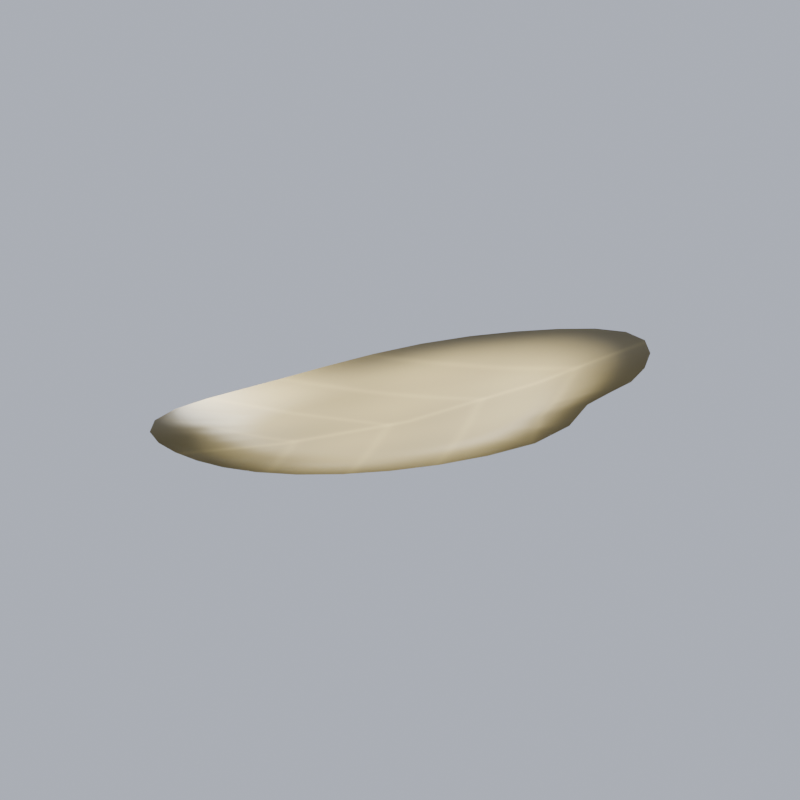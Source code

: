 # Source: env_wet_leaf_litter_r01.blend  (saved by Blender 5.3.31; exported with 4.5.12 LTS)
import bpy
from mathutils import Matrix  # noqa: F401  (used for matrix-valued properties, if any)

bpy.ops.wm.read_factory_settings(use_empty=True)
scene = bpy.context.scene
scene.name = 'Scene'

# ---- collections
col_env_wet_leaf_litter = bpy.data.collections.new('env_wet_leaf_litter'); scene.collection.children.link(col_env_wet_leaf_litter)

# ---- images (referenced by path relative to the original .blend; pixels are not part of the script)
import os
ASSET_DIR = os.environ.get("B2B_ASSET_DIR", "")  # directory of the original .blend (textures are referenced by path, not embedded)
HERE = os.path.dirname(os.path.abspath(__file__))  # packed textures are extracted next to this script under _unpacked/

def load_image(name, relpath, width, height, colorspace="sRGB"):
    """Load a texture the original file referenced (path relative to the .blend, or extracted next to this script)."""
    p = next((c for c in (os.path.join(HERE, relpath), os.path.join(ASSET_DIR, relpath)) if relpath and os.path.exists(c)), "")
    if p:
        img = bpy.data.images.load(p, check_existing=True)
        img.name = name
    else:  # same state as the original file: an image datablock whose file is absent (Cycles renders it pink)
        img = bpy.data.images.new(name, width, height)
        img.source = "FILE"
        img.filepath = "//" + (relpath or name)
    img.colorspace_settings.name = colorspace
    return img
img_m_env_wet_leaf_litter_png = load_image('M_env_wet_leaf_litter.png', '_unpacked/M_env_wet_leaf_litter.9fefa3f2.png', 256, 256, 'sRGB')

# ---- materials (node trees are filled in below, after node groups)
mat_m_env_wet_leaf_litter = bpy.data.materials.new('M_env_wet_leaf_litter')
mat_m_env_wet_leaf_litter.diffuse_color = (0.3005, 0.2346, 0.09306, 1.0)
mat_m_env_wet_leaf_litter.roughness = 0.64

# ---- material node trees
mat_m_env_wet_leaf_litter.use_nodes = True; mat_m_env_wet_leaf_litter.node_tree.nodes.clear()
_N = mat_m_env_wet_leaf_litter.node_tree.nodes; _L = mat_m_env_wet_leaf_litter.node_tree.links
n0 = _N.new('ShaderNodeBsdfPrincipled'); n0.name = 'Principled BSDF'; n0.location = (-200, 100)
n0.inputs[2].default_value = 0.64
n0.inputs[10].default_value = 0.005
n1 = _N.new('ShaderNodeOutputMaterial'); n1.name = 'Material Output'; n1.location = (200, 100)
n2 = _N.new('ShaderNodeTexImage'); n2.name = 'Image Texture'; n2.location = (0, 0)
n2.image = img_m_env_wet_leaf_litter_png
n3 = _N.new('ShaderNodeNewGeometry'); n3.name = 'Geometry'; n3.location = (0, 0)
n4 = _N.new('ShaderNodeSeparateXYZ'); n4.name = 'Separate XYZ'; n4.location = (0, 0)
n5 = _N.new('ShaderNodeMath'); n5.name = 'Math'; n5.location = (0, 0)
n5.operation = 'LESS_THAN'
n5.inputs[1].default_value = 0.06
n6 = _N.new('ShaderNodeMixRGB'); n6.name = 'Mix (Legacy)'; n6.location = (0, 0)
n6.blend_type = 'MULTIPLY'
n6.inputs[2].default_value = (0.62, 0.68, 0.73, 1.0)
_L.new(n0.outputs[0], n1.inputs[0])
_L.new(n2.outputs[0], n6.inputs[1])
_L.new(n3.outputs[0], n4.inputs[0])
_L.new(n4.outputs[2], n5.inputs[0])
_L.new(n5.outputs[0], n6.inputs[0])
_L.new(n6.outputs[0], n0.inputs[0])
n1.is_active_output = True

# ---- world
world_c011_preview_world = bpy.data.worlds.new('C011_Preview_World'); scene.world = world_c011_preview_world
world_c011_preview_world.use_nodes = True; world_c011_preview_world.node_tree.nodes.clear()
_N = world_c011_preview_world.node_tree.nodes; _L = world_c011_preview_world.node_tree.links
n0 = _N.new('ShaderNodeBackground'); n0.name = 'Background'; n0.location = (-200, 100)
n0.inputs[0].default_value = (0.78, 0.84, 1.0, 1.0)
n0.inputs[1].default_value = 0.65
n1 = _N.new('ShaderNodeOutputWorld'); n1.name = 'World Output'; n1.location = (200, 100)
_L.new(n0.outputs[0], n1.inputs[0])
n1.is_active_output = True

# ---- cameras
cam_orthographic = bpy.data.cameras.new('Orthographic')
cam_orthographic.type = 'ORTHO'
cam_orthographic.clip_end = 100.0
cam_orthographic.ortho_scale = 6.23

# ---- lights
light_rig_preview_key = bpy.data.lights.new('Rig_Preview_Key', 'AREA')
light_rig_preview_key.energy = 85.0
light_rig_preview_key.shape = 'DISK'
light_rig_preview_key.size = 1.003
light_rig_preview_fill = bpy.data.lights.new('Rig_Preview_Fill', 'AREA')
light_rig_preview_fill.energy = 60.0
light_rig_preview_fill.shape = 'DISK'
light_rig_preview_fill.size = 1.338
light_rig_preview_rim = bpy.data.lights.new('Rig_Preview_Rim', 'AREA')
light_rig_preview_rim.energy = 90.0
light_rig_preview_rim.shape = 'DISK'
light_rig_preview_rim.size = 1.003

# ---- meshes
me_leaf_plane_thickened = bpy.data.meshes.new('leaf_plane_thickened')
me_leaf_plane_thickened.from_pydata([(0.0, 0.0, 0.095), (1.218, 0.0, 0.1637), (1.202, 0.1275, 0.1634), (1.124, 0.2482, 0.1588), (1.001, 0.3569, 0.1524), (0.8497, 0.4532, 0.1461), (0.6698, 0.5346, 0.1405), (0.4605, 0.5929, 0.1352), (0.2315, 0.6206, 0.1307), (7.114e-17, 0.6196, 0.128), (-0.224, 0.6006, 0.1282), (-0.4442, 0.572, 0.1322), (-0.6648, 0.5306, 0.1398), (-0.8727, 0.4654, 0.1491), (-1.039, 0.3702, 0.157), (-1.14, 0.2518, 0.1608), (-1.177, 0.1249, 0.1604), (-1.172, 7.653e-17, 0.1584), (-1.141, -0.1211, 0.1564), (-1.084, -0.2394, 0.1542), (-0.9853, -0.3511, 0.1505), (-0.8398, -0.4479, 0.1449), (-0.6577, -0.5249, 0.1387), (-0.4539, -0.5844, 0.134), (-0.2347, -0.6292, 0.1318), (-2.255e-16, -0.6547, 0.1322), (0.2421, -0.6492, 0.1343), (0.4701, -0.6053, 0.137), (0.6627, -0.5203, 0.1394), (0.8168, -0.4134, 0.1421), (0.9478, -0.3023, 0.1461), (1.068, -0.1965, 0.1523), (1.166, -0.09747, 0.1592), (2.214, 0.0, 0.2963), (2.186, 0.2319, 0.2953), (2.043, 0.4513, 0.2802), (1.821, 0.6488, 0.259), (1.545, 0.8239, 0.2383), (1.218, 0.972, 0.2196), (0.8373, 1.078, 0.2021), (0.4209, 1.128, 0.1872), (1.293e-16, 1.127, 0.1783), (-0.4073, 1.092, 0.1792), (-0.8077, 1.04, 0.1923), (-1.209, 0.9648, 0.2172), (-1.587, 0.8462, 0.2481), (-1.889, 0.6731, 0.2742), (-2.073, 0.4579, 0.2866), (-2.14, 0.227, 0.2856), (-2.13, 1.391e-16, 0.2788), (-2.075, -0.2201, 0.2721), (-1.971, -0.4353, 0.2649), (-1.791, -0.6384, 0.2527), (-1.527, -0.8144, 0.2342), (-1.196, -0.9545, 0.2138), (-0.8252, -1.063, 0.1981), (-0.4267, -1.144, 0.1908), (-4.1e-16, -1.19, 0.1921), (0.4402, -1.18, 0.1992), (0.8548, -1.03, 0.2081), (1.205, -0.7451, 0.2162), (1.485, -0.639, 0.2248), (1.723, -0.5676, 0.2383), (1.941, -0.4216, 0.2588), (2.121, -0.2243, 0.2815), (1.218, 0.0, 0.09928), (1.202, 0.1275, 0.09898), (1.124, 0.2482, 0.09441), (1.001, 0.3569, 0.08801), (0.8497, 0.4532, 0.08175), (0.6698, 0.5346, 0.07607), (0.4605, 0.5929, 0.07079), (0.2315, 0.6206, 0.06629), (7.114e-17, 0.6196, 0.06359), (-0.224, 0.6006, 0.06385), (-0.4442, 0.572, 0.06781), (-0.6648, 0.5306, 0.07535), (-0.8727, 0.4654, 0.08471), (-1.039, 0.3702, 0.0926), (-1.14, 0.2518, 0.09635), (-1.177, 0.1249, 0.09605), (-1.172, 7.653e-17, 0.09398), (-1.141, -0.1211, 0.09196), (-1.084, -0.2394, 0.08977), (-0.9853, -0.3511, 0.08609), (-0.8398, -0.4479, 0.0805), (-0.6577, -0.5249, 0.07434), (-0.4539, -0.5844, 0.06956), (-0.2347, -0.6292, 0.06736), (-2.255e-16, -0.6547, 0.06775), (0.2421, -0.6492, 0.06991), (0.4701, -0.6053, 0.07261), (0.6627, -0.5203, 0.07505), (0.8168, -0.4134, 0.07766), (0.9478, -0.3023, 0.08174), (1.068, -0.1965, 0.08793), (1.166, -0.09747, 0.09481), (0.0, 0.0, 0.025)], [], [(0, 1, 2), (0, 2, 3), (0, 3, 4), (0, 4, 5), (0, 5, 6), (0, 6, 7), (0, 7, 8), (0, 8, 9), (0, 9, 10), (0, 10, 11), (0, 11, 12), (0, 12, 13), (0, 13, 14), (0, 14, 15), (0, 15, 16), (0, 16, 17), (0, 17, 18), (0, 18, 19), (0, 19, 20), (0, 20, 21), (0, 21, 22), (0, 22, 23), (0, 23, 24), (0, 24, 25), (0, 25, 26), (0, 26, 27), (0, 27, 28), (0, 28, 29), (0, 29, 30), (0, 30, 31), (0, 31, 32), (0, 32, 1), (1, 33, 34, 2), (2, 34, 35, 3), (3, 35, 36, 4), (4, 36, 37, 5), (5, 37, 38, 6), (6, 38, 39, 7), (7, 39, 40, 8), (8, 40, 41, 9), (9, 41, 42, 10), (10, 42, 43, 11), (11, 43, 44, 12), (12, 44, 45, 13), (13, 45, 46, 14), (14, 46, 47, 15), (15, 47, 48, 16), (16, 48, 49, 17), (17, 49, 50, 18), (18, 50, 51, 19), (19, 51, 52, 20), (20, 52, 53, 21), (21, 53, 54, 22), (22, 54, 55, 23), (23, 55, 56, 24), (24, 56, 57, 25), (25, 57, 58, 26), (26, 58, 59, 27), (27, 59, 60, 28), (28, 60, 61, 29), (29, 61, 62, 30), (30, 62, 63, 31), (31, 63, 64, 32), (32, 64, 33, 1), (33, 65, 66, 34), (34, 66, 67, 35), (35, 67, 68, 36), (36, 68, 69, 37), (37, 69, 70, 38), (38, 70, 71, 39), (39, 71, 72, 40), (40, 72, 73, 41), (41, 73, 74, 42), (42, 74, 75, 43), (43, 75, 76, 44), (44, 76, 77, 45), (45, 77, 78, 46), (46, 78, 79, 47), (47, 79, 80, 48), (48, 80, 81, 49), (49, 81, 82, 50), (50, 82, 83, 51), (51, 83, 84, 52), (52, 84, 85, 53), (53, 85, 86, 54), (54, 86, 87, 55), (55, 87, 88, 56), (56, 88, 89, 57), (57, 89, 90, 58), (58, 90, 91, 59), (59, 91, 92, 60), (60, 92, 93, 61), (61, 93, 94, 62), (62, 94, 95, 63), (63, 95, 96, 64), (64, 96, 65, 33), (97, 66, 65), (97, 67, 66), (97, 68, 67), (97, 69, 68), (97, 70, 69), (97, 71, 70), (97, 72, 71), (97, 73, 72), (97, 74, 73), (97, 75, 74), (97, 76, 75), (97, 77, 76), (97, 78, 77), (97, 79, 78), (97, 80, 79), (97, 81, 80), (97, 82, 81), (97, 83, 82), (97, 84, 83), (97, 85, 84), (97, 86, 85), (97, 87, 86), (97, 88, 87), (97, 89, 88), (97, 90, 89), (97, 91, 90), (97, 92, 91), (97, 93, 92), (97, 94, 93), (97, 95, 94), (97, 96, 95), (97, 65, 96)])
me_leaf_plane_thickened.polygons.foreach_set('use_smooth', [True] * 128)
_uv = me_leaf_plane_thickened.uv_layers.new(name='UVMap')
_uv.uv.foreach_set('vector', [0.4915, 0.5134, 0.7712, 0.5134, 0.7676, 0.5684, 0.4915, 0.5134, 0.7676, 0.5684, 0.7496, 0.6204, 0.4915, 0.5134, 0.7496, 0.6204, 0.7215, 0.6672, 0.4915, 0.5134, 0.7215, 0.6672, 0.6867, 0.7088, 0.4915, 0.5134, 0.6867, 0.7088, 0.6454, 0.7439, 0.4915, 0.5134, 0.6454, 0.7439, 0.5973, 0.7691, 0.4915, 0.5134, 0.5973, 0.7691, 0.5447, 0.781, 0.4915, 0.5134, 0.5447, 0.781, 0.4915, 0.7806, 0.4915, 0.5134, 0.4915, 0.7806, 0.4401, 0.7724, 0.4915, 0.5134, 0.4401, 0.7724, 0.3895, 0.76, 0.4915, 0.5134, 0.3895, 0.76, 0.3388, 0.7422, 0.4915, 0.5134, 0.3388, 0.7422, 0.2911, 0.7141, 0.4915, 0.5134, 0.2911, 0.7141, 0.2529, 0.673, 0.4915, 0.5134, 0.2529, 0.673, 0.2297, 0.622, 0.4915, 0.5134, 0.2297, 0.622, 0.2212, 0.5672, 0.4915, 0.5134, 0.2212, 0.5672, 0.2224, 0.5134, 0.4915, 0.5134, 0.2224, 0.5134, 0.2294, 0.4611, 0.4915, 0.5134, 0.2294, 0.4611, 0.2426, 0.4101, 0.4915, 0.5134, 0.2426, 0.4101, 0.2652, 0.3619, 0.4915, 0.5134, 0.2652, 0.3619, 0.2986, 0.3202, 0.4915, 0.5134, 0.2986, 0.3202, 0.3405, 0.287, 0.4915, 0.5134, 0.3405, 0.287, 0.3873, 0.2613, 0.4915, 0.5134, 0.3873, 0.2613, 0.4376, 0.242, 0.4915, 0.5134, 0.4376, 0.242, 0.4915, 0.231, 0.4915, 0.5134, 0.4915, 0.231, 0.5471, 0.2334, 0.4915, 0.5134, 0.5471, 0.2334, 0.5995, 0.2523, 0.4915, 0.5134, 0.5995, 0.2523, 0.6437, 0.2852, 0.4915, 0.5134, 0.6437, 0.2852, 0.6791, 0.3255, 0.4915, 0.5134, 0.6791, 0.3255, 0.7092, 0.3677, 0.4915, 0.5134, 0.7092, 0.3677, 0.7367, 0.4116, 0.4915, 0.5134, 0.7367, 0.4116, 0.7594, 0.46, 0.4915, 0.5134, 0.7594, 0.46, 0.7712, 0.5134, 0.7712, 0.5134, 1.0, 0.5134, 0.9935, 0.6134, 0.7676, 0.5684, 0.7676, 0.5684, 0.9935, 0.6134, 0.9607, 0.708, 0.7496, 0.6204, 0.7496, 0.6204, 0.9607, 0.708, 0.9097, 0.7932, 0.7215, 0.6672, 0.7215, 0.6672, 0.9097, 0.7932, 0.8463, 0.8687, 0.6867, 0.7088, 0.6867, 0.7088, 0.8463, 0.8687, 0.7712, 0.9326, 0.6454, 0.7439, 0.6454, 0.7439, 0.7712, 0.9326, 0.6838, 0.9783, 0.5973, 0.7691, 0.5973, 0.7691, 0.6838, 0.9783, 0.5882, 1.0, 0.5447, 0.781, 0.5447, 0.781, 0.5882, 1.0, 0.4915, 0.9992, 0.4915, 0.7806, 0.4915, 0.7806, 0.4915, 0.9992, 0.398, 0.9843, 0.4401, 0.7724, 0.4401, 0.7724, 0.398, 0.9843, 0.306, 0.9619, 0.3895, 0.76, 0.3895, 0.76, 0.306, 0.9619, 0.2139, 0.9294, 0.3388, 0.7422, 0.3388, 0.7422, 0.2139, 0.9294, 0.1271, 0.8783, 0.2911, 0.7141, 0.2911, 0.7141, 0.1271, 0.8783, 0.05771, 0.8036, 0.2529, 0.673, 0.2529, 0.673, 0.05771, 0.8036, 0.01553, 0.7108, 0.2297, 0.622, 0.2297, 0.622, 0.01553, 0.7108, 0.0, 0.6113, 0.2212, 0.5672, 0.2212, 0.5672, 0.0, 0.6113, 0.00226, 0.5134, 0.2224, 0.5134, 0.2224, 0.5134, 0.00226, 0.5134, 0.01495, 0.4184, 0.2294, 0.4611, 0.2294, 0.4611, 0.01495, 0.4184, 0.03895, 0.3256, 0.2426, 0.4101, 0.2426, 0.4101, 0.03895, 0.3256, 0.08009, 0.238, 0.2652, 0.3619, 0.2652, 0.3619, 0.08009, 0.238, 0.1408, 0.1621, 0.2986, 0.3202, 0.2986, 0.3202, 0.1408, 0.1621, 0.2169, 0.1017, 0.3405, 0.287, 0.3405, 0.287, 0.2169, 0.1017, 0.302, 0.05512, 0.3873, 0.2613, 0.3873, 0.2613, 0.302, 0.05512, 0.3935, 0.01998, 0.4376, 0.242, 0.4376, 0.242, 0.3935, 0.01998, 0.4915, 0.0, 0.4915, 0.231, 0.4915, 0.231, 0.4915, 0.0, 0.5926, 0.004292, 0.5471, 0.2334, 0.5471, 0.2334, 0.5926, 0.004292, 0.6878, 0.0387, 0.5995, 0.2523, 0.5995, 0.2523, 0.6878, 0.0387, 0.7682, 0.09861, 0.6437, 0.2852, 0.6437, 0.2852, 0.7682, 0.09861, 0.8326, 0.1718, 0.6791, 0.3255, 0.6791, 0.3255, 0.8326, 0.1718, 0.8873, 0.2485, 0.7092, 0.3677, 0.7092, 0.3677, 0.8873, 0.2485, 0.9373, 0.3284, 0.7367, 0.4116, 0.7367, 0.4116, 0.9373, 0.3284, 0.9786, 0.4163, 0.7594, 0.46, 0.7594, 0.46, 0.9786, 0.4163, 1.0, 0.5134, 0.7712, 0.5134, 1.0, 0.5134, 0.7712, 0.5134, 0.7676, 0.5684, 0.9935, 0.6134, 0.9935, 0.6134, 0.7676, 0.5684, 0.7496, 0.6204, 0.9607, 0.708, 0.9607, 0.708, 0.7496, 0.6204, 0.7215, 0.6672, 0.9097, 0.7932, 0.9097, 0.7932, 0.7215, 0.6672, 0.6867, 0.7088, 0.8463, 0.8687, 0.8463, 0.8687, 0.6867, 0.7088, 0.6454, 0.7439, 0.7712, 0.9326, 0.7712, 0.9326, 0.6454, 0.7439, 0.5973, 0.7691, 0.6838, 0.9783, 0.6838, 0.9783, 0.5973, 0.7691, 0.5447, 0.781, 0.5882, 1.0, 0.5882, 1.0, 0.5447, 0.781, 0.4915, 0.7806, 0.4915, 0.9992, 0.4915, 0.9992, 0.4915, 0.7806, 0.4401, 0.7724, 0.398, 0.9843, 0.398, 0.9843, 0.4401, 0.7724, 0.3895, 0.76, 0.306, 0.9619, 0.306, 0.9619, 0.3895, 0.76, 0.3388, 0.7422, 0.2139, 0.9294, 0.2139, 0.9294, 0.3388, 0.7422, 0.2911, 0.7141, 0.1271, 0.8783, 0.1271, 0.8783, 0.2911, 0.7141, 0.2529, 0.673, 0.05771, 0.8036, 0.05771, 0.8036, 0.2529, 0.673, 0.2297, 0.622, 0.01553, 0.7108, 0.01553, 0.7108, 0.2297, 0.622, 0.2212, 0.5672, 0.0, 0.6113, 0.0, 0.6113, 0.2212, 0.5672, 0.2224, 0.5134, 0.00226, 0.5134, 0.00226, 0.5134, 0.2224, 0.5134, 0.2294, 0.4611, 0.01495, 0.4184, 0.01495, 0.4184, 0.2294, 0.4611, 0.2426, 0.4101, 0.03895, 0.3256, 0.03895, 0.3256, 0.2426, 0.4101, 0.2652, 0.3619, 0.08009, 0.238, 0.08009, 0.238, 0.2652, 0.3619, 0.2986, 0.3202, 0.1408, 0.1621, 0.1408, 0.1621, 0.2986, 0.3202, 0.3405, 0.287, 0.2169, 0.1017, 0.2169, 0.1017, 0.3405, 0.287, 0.3873, 0.2613, 0.302, 0.05512, 0.302, 0.05512, 0.3873, 0.2613, 0.4376, 0.242, 0.3935, 0.01998, 0.3935, 0.01998, 0.4376, 0.242, 0.4915, 0.231, 0.4915, 0.0, 0.4915, 0.0, 0.4915, 0.231, 0.5471, 0.2334, 0.5926, 0.004292, 0.5926, 0.004292, 0.5471, 0.2334, 0.5995, 0.2523, 0.6878, 0.0387, 0.6878, 0.0387, 0.5995, 0.2523, 0.6437, 0.2852, 0.7682, 0.09861, 0.7682, 0.09861, 0.6437, 0.2852, 0.6791, 0.3255, 0.8326, 0.1718, 0.8326, 0.1718, 0.6791, 0.3255, 0.7092, 0.3677, 0.8873, 0.2485, 0.8873, 0.2485, 0.7092, 0.3677, 0.7367, 0.4116, 0.9373, 0.3284, 0.9373, 0.3284, 0.7367, 0.4116, 0.7594, 0.46, 0.9786, 0.4163, 0.9786, 0.4163, 0.7594, 0.46, 0.7712, 0.5134, 1.0, 0.5134, 0.4915, 0.5134, 0.7676, 0.5684, 0.7712, 0.5134, 0.4915, 0.5134, 0.7496, 0.6204, 0.7676, 0.5684, 0.4915, 0.5134, 0.7215, 0.6672, 0.7496, 0.6204, 0.4915, 0.5134, 0.6867, 0.7088, 0.7215, 0.6672, 0.4915, 0.5134, 0.6454, 0.7439, 0.6867, 0.7088, 0.4915, 0.5134, 0.5973, 0.7691, 0.6454, 0.7439, 0.4915, 0.5134, 0.5447, 0.781, 0.5973, 0.7691, 0.4915, 0.5134, 0.4915, 0.7806, 0.5447, 0.781, 0.4915, 0.5134, 0.4401, 0.7724, 0.4915, 0.7806, 0.4915, 0.5134, 0.3895, 0.76, 0.4401, 0.7724, 0.4915, 0.5134, 0.3388, 0.7422, 0.3895, 0.76, 0.4915, 0.5134, 0.2911, 0.7141, 0.3388, 0.7422, 0.4915, 0.5134, 0.2529, 0.673, 0.2911, 0.7141, 0.4915, 0.5134, 0.2297, 0.622, 0.2529, 0.673, 0.4915, 0.5134, 0.2212, 0.5672, 0.2297, 0.622, 0.4915, 0.5134, 0.2224, 0.5134, 0.2212, 0.5672, 0.4915, 0.5134, 0.2294, 0.4611, 0.2224, 0.5134, 0.4915, 0.5134, 0.2426, 0.4101, 0.2294, 0.4611, 0.4915, 0.5134, 0.2652, 0.3619, 0.2426, 0.4101, 0.4915, 0.5134, 0.2986, 0.3202, 0.2652, 0.3619, 0.4915, 0.5134, 0.3405, 0.287, 0.2986, 0.3202, 0.4915, 0.5134, 0.3873, 0.2613, 0.3405, 0.287, 0.4915, 0.5134, 0.4376, 0.242, 0.3873, 0.2613, 0.4915, 0.5134, 0.4915, 0.231, 0.4376, 0.242, 0.4915, 0.5134, 0.5471, 0.2334, 0.4915, 0.231, 0.4915, 0.5134, 0.5995, 0.2523, 0.5471, 0.2334, 0.4915, 0.5134, 0.6437, 0.2852, 0.5995, 0.2523, 0.4915, 0.5134, 0.6791, 0.3255, 0.6437, 0.2852, 0.4915, 0.5134, 0.7092, 0.3677, 0.6791, 0.3255, 0.4915, 0.5134, 0.7367, 0.4116, 0.7092, 0.3677, 0.4915, 0.5134, 0.7594, 0.46, 0.7367, 0.4116, 0.4915, 0.5134, 0.7712, 0.5134, 0.7594, 0.46])
me_leaf_plane_thickened.materials.append(mat_m_env_wet_leaf_litter)
me_leaf_plane_thickened.update()

# ---- objects
ob_rig_preview_key = bpy.data.objects.new('Rig_Preview_Key', light_rig_preview_key)
ob_rig_preview_fill = bpy.data.objects.new('Rig_Preview_Fill', light_rig_preview_fill)
ob_rig_preview_rim = bpy.data.objects.new('Rig_Preview_Rim', light_rig_preview_rim)
ob_camera = bpy.data.objects.new('Camera', cam_orthographic)
ob_gpt_reference_sheet = bpy.data.objects.new('GPT_reference_sheet', None)
ob_physics_root = bpy.data.objects.new('physics_root', None)
ob_visual_root = bpy.data.objects.new('visual_root', None)
ob_leaf_plane_thickened = bpy.data.objects.new('leaf_plane_thickened', me_leaf_plane_thickened)
ob_leaf_center = bpy.data.objects.new('leaf_center', None)
ob_edge = bpy.data.objects.new('edge', None)

# ---- transforms, parenting, visibility, modifiers, constraints
ob_rig_preview_key.location = (-0.9716, -1.338, 2.007)
ob_rig_preview_key.rotation_euler = (0.7735, -6.742e-08, -0.6107)
ob_rig_preview_fill.location = (-0.9716, 1.338, 0.6689)
ob_rig_preview_fill.rotation_euler = (1.369, -6.849e-08, -2.531)
ob_rig_preview_rim.location = (1.37, 0.3344, 1.672)
ob_rig_preview_rim.rotation_euler = (0.8235, 1.02e-07, 1.805)
ob_camera.location = (-15.05, -23.4, 11.21)
ob_camera.rotation_euler = (1.196, 4.938e-09, -0.57)
ob_gpt_reference_sheet.location = (0.0, 0.0, 0.0)
ob_gpt_reference_sheet.empty_display_type = 'IMAGE'
ob_gpt_reference_sheet.hide_viewport = True
ob_gpt_reference_sheet.hide_render = True
ob_physics_root.location = (0.0, 0.0, 0.0)
ob_visual_root.parent = ob_physics_root
ob_visual_root.location = (0.0, 0.0, 0.0)
ob_leaf_plane_thickened.parent = ob_visual_root
ob_leaf_plane_thickened.location = (0.0, 0.0, 0.0)
ob_leaf_center.parent = ob_visual_root
ob_leaf_center.location = (0.0, 0.0, 0.095)
ob_leaf_center.empty_display_size = 0.05
ob_edge.parent = ob_visual_root
ob_edge.location = (2.085, 0.0, 0.2874)
ob_edge.empty_display_size = 0.05

# ---- collection membership
scene.collection.objects.link(ob_rig_preview_key)
scene.collection.objects.link(ob_rig_preview_fill)
scene.collection.objects.link(ob_rig_preview_rim)
scene.collection.objects.link(ob_camera)
scene.collection.objects.link(ob_gpt_reference_sheet)
col_env_wet_leaf_litter.objects.link(ob_physics_root)
col_env_wet_leaf_litter.objects.link(ob_visual_root)
col_env_wet_leaf_litter.objects.link(ob_leaf_plane_thickened)
col_env_wet_leaf_litter.objects.link(ob_leaf_center)
col_env_wet_leaf_litter.objects.link(ob_edge)

# ---- scene / render settings (as saved in the file)
scene.camera = ob_camera
scene.frame_start = 1; scene.frame_end = 250; scene.frame_set(1)
scene.render.engine = 'BLENDER_EEVEE_NEXT'
scene.render.resolution_x = 448
scene.render.resolution_y = 448
scene.render.film_transparent = True
scene.render.bake_bias = 0.0
scene.render.bake_samples = 0
scene.render.compositor_device = 'GPU'
scene.eevee.use_volume_custom_range = False
scene.eevee.fast_gi_thickness_near = 0.1
scene.eevee.fast_gi_thickness_far = 0.0
scene.eevee.ray_tracing_options.screen_trace_thickness = 0.1
bpy.context.view_layer.update()
